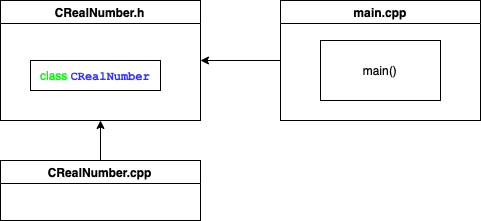

The diagram above was exported from draw.io. Its source (the exported page's mxGraphModel, read from the mxfile embedded in the PNG):
<mxGraphModel dx="1319" dy="521" grid="1" gridSize="10" guides="1" tooltips="1" connect="1" arrows="1" fold="1" page="1" pageScale="1" pageWidth="827" pageHeight="1169" math="0" shadow="0">
  <root>
    <mxCell id="0" />
    <mxCell id="1" parent="0" />
    <mxCell id="kf6q-2IIpGesfN9qOkcC-1" style="edgeStyle=orthogonalEdgeStyle;rounded=0;orthogonalLoop=1;jettySize=auto;html=1;entryX=1;entryY=0.5;entryDx=0;entryDy=0;fontFamily=Helvetica;fontColor=#000000;" edge="1" source="kf6q-2IIpGesfN9qOkcC-2" target="kf6q-2IIpGesfN9qOkcC-4" parent="1">
      <mxGeometry relative="1" as="geometry" />
    </mxCell>
    <mxCell id="kf6q-2IIpGesfN9qOkcC-2" value="main.cpp" style="swimlane;fontFamily=Helvetica;fontColor=#000000;html=0;" vertex="1" parent="1">
      <mxGeometry x="220" y="160" width="200" height="120" as="geometry" />
    </mxCell>
    <mxCell id="kf6q-2IIpGesfN9qOkcC-3" value="main()" style="rounded=0;whiteSpace=wrap;html=1;fontFamily=Helvetica;fontColor=#000000;" vertex="1" parent="kf6q-2IIpGesfN9qOkcC-2">
      <mxGeometry x="40" y="40" width="120" height="60" as="geometry" />
    </mxCell>
    <mxCell id="kf6q-2IIpGesfN9qOkcC-4" value="CRealNumber.h" style="swimlane;fontFamily=Helvetica;fontColor=#000000;html=0;" vertex="1" parent="1">
      <mxGeometry x="-60" y="160" width="200" height="120" as="geometry" />
    </mxCell>
    <mxCell id="kf6q-2IIpGesfN9qOkcC-6" value="&lt;font color=&quot;#00f900&quot;&gt;class&lt;/font&gt;&amp;nbsp;&lt;b&gt;&lt;span lang=&quot;EN-US&quot; style=&quot;line-height: 15.399999618530273px ; font-family: &amp;#34;courier new&amp;#34;&quot;&gt;&lt;font style=&quot;font-size: 12px&quot; color=&quot;#3333ff&quot;&gt;CRealNumber&lt;/font&gt;&lt;/span&gt;&lt;/b&gt;&lt;span style=&quot;font-size: medium&quot;&gt;&lt;/span&gt;" style="rounded=0;whiteSpace=wrap;html=1;fontFamily=Helvetica;fontColor=#000000;" vertex="1" parent="kf6q-2IIpGesfN9qOkcC-4">
      <mxGeometry x="30" y="60" width="130" height="30" as="geometry" />
    </mxCell>
    <mxCell id="kf6q-2IIpGesfN9qOkcC-7" style="edgeStyle=orthogonalEdgeStyle;rounded=0;orthogonalLoop=1;jettySize=auto;html=1;entryX=0.5;entryY=1;entryDx=0;entryDy=0;fontFamily=Helvetica;fontColor=#000000;" edge="1" source="kf6q-2IIpGesfN9qOkcC-8" target="kf6q-2IIpGesfN9qOkcC-4" parent="1">
      <mxGeometry relative="1" as="geometry" />
    </mxCell>
    <mxCell id="kf6q-2IIpGesfN9qOkcC-8" value="CRealNumber.cpp" style="swimlane;fontFamily=Helvetica;fontColor=#000000;html=0;" vertex="1" parent="1">
      <mxGeometry x="-60" y="320" width="200" height="60" as="geometry" />
    </mxCell>
  </root>
</mxGraphModel>